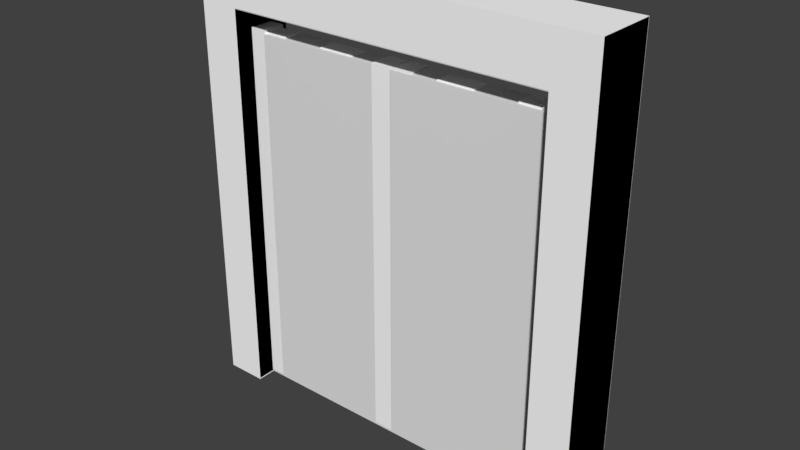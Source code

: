 # Source: big_fence_gate.blend  (saved by Blender 2.79.0; exported with 4.5.12 LTS)
import bpy
from mathutils import Matrix  # noqa: F401  (used for matrix-valued properties, if any)

bpy.ops.wm.read_factory_settings(use_empty=True)
scene = bpy.context.scene
scene.name = 'Scene'

# ---- collections
col_collection_1 = bpy.data.collections.new('Collection 1'); scene.collection.children.link(col_collection_1)

# ---- materials (node trees are filled in below, after node groups)
mat_big_fence = bpy.data.materials.new('big_fence')
mat_big_fence.alpha_threshold = 0.0
mat_big_fence.use_transparent_shadow = False
mat_big_fence.diffuse_color = (1.0, 1.0, 1.0, 1.0)
mat_big_fence.roughness = 0.5
mat_big_fence.specular_intensity = 0.0
mat_big_fence.line_color = (0.0, 0.0, 0.0, 1.0)

# ---- material node trees

# ---- world
world_world = bpy.data.worlds.new('World'); scene.world = world_world
world_world.color = (0.05088, 0.05088, 0.05088)
world_world.use_sun_shadow = False
world_world.sun_shadow_jitter_overblur = 0.0
world_world.cycles.sampling_method = 'MANUAL'

# ---- meshes
me_bigfencedoorframe = bpy.data.meshes.new('BigFenceDoorframe')
me_bigfencedoorframe.from_pydata([(-1.0, -0.1517, -0.005462), (1.0, -0.1517, 2.162), (-0.8, -0.1517, 2.162), (-1.0, 0.1517, -0.005462), (-1.0, -0.1517, 2.162), (0.8, -0.1517, 1.924), (0.8, 0.1517, 1.924), (0.8, -0.1517, 2.162), (0.8, 0.1517, 2.162), (-0.8, -0.1517, -0.005462), (1.0, -0.1517, -0.005462), (1.0, 0.1517, -0.005462), (-1.0, 0.1517, 2.162), (-0.8, 0.1517, 1.924), (-0.8, 0.1517, 2.162), (-0.8, -0.1517, 1.924), (0.8, 0.1517, -0.005462), (0.8, 0.1517, 1.995), (-0.8, 0.1517, -0.005462), (-0.8, 0.1517, 1.995), (0.8, -0.1517, -0.005462), (-0.8, -0.1517, 1.995), (0.8, -0.1517, 1.995), (1.0, 0.1517, 2.162)], [], [(11, 23, 1, 10), (0, 4, 12, 3), (23, 11, 16, 17), (10, 1, 22, 20), (15, 5, 7, 2), (6, 13, 14, 8), (19, 18, 3, 12), (9, 21, 4, 0), (14, 12, 4, 2), (23, 8, 7, 1), (22, 1, 7), (8, 14, 2, 7), (13, 6, 5, 15), (23, 17, 8), (4, 21, 2), (18, 14, 2, 9), (20, 7, 8, 16), (19, 12, 14)])
_uv = me_bigfencedoorframe.uv_layers.new(name='UVMap')
_uv.uv.foreach_set('vector', [0.4275, 0.9572, 0.4275, 0.009922, 0.5792, 0.009922, 0.5792, 0.9572, 0.5792, 0.9572, 0.5792, 0.009922, 0.4275, 0.009922, 0.4275, 0.9572, 1.0, 1.0, 1.0, 0.0, 0.9, 0.0, 0.9, 0.9228, 1.0, 0.0, 1.0, 1.0, 0.9, 0.9228, 0.9, 0.0, 0.6, 0.6115, 0.6, 0.9806, 0.4, 0.9806, 0.4, 0.6115, 0.6, 0.9806, 0.6, 0.6115, 0.4, 0.6115, 0.4, 0.9806, 0.1, 0.9228, 0.1, 0.0, 4.749e-07, 0.0, 1.9e-07, 1.0, 0.1, 0.0, 0.1, 0.9228, 0.0, 1.0, 9.498e-08, 0.0, 0.1, 0.7877, 2.682e-07, 0.7877, 0.0, 0.6651, 0.1, 0.6651, 1.0, 0.7877, 0.9, 0.7877, 0.9, 0.6651, 1.0, 0.6651, 0.9, 0.9228, 1.0, 1.0, 0.9, 1.0, 0.6, 0.9806, 0.6, 0.6115, 0.4, 0.6115, 0.4, 0.9806, 0.6, 0.6115, 0.6, 0.9806, 0.4, 0.9806, 0.4, 0.6115, 1.0, 1.0, 0.9, 0.9228, 0.9, 1.0, 0.0, 1.0, 0.1, 0.9228, 0.1, 1.0, 0.4275, 0.009922, 0.4275, 0.9572, 0.5792, 0.9572, 0.5792, 0.009922, 0.5792, 0.009922, 0.5792, 0.9572, 0.4275, 0.9572, 0.4275, 0.009922, 0.1, 0.9228, 1.9e-07, 1.0, 0.1, 1.0])
me_bigfencedoorframe.materials.append(mat_big_fence)
me_bigfencedoorframe.use_remesh_preserve_volume = False
me_bigfencedoorframe.use_remesh_preserve_attributes = False
me_bigfencedoorframe.use_mirror_vertex_groups = False
me_bigfencedoorframe.use_paint_bone_selection = False
me_bigfencedoorframe.use_paint_mask = True
me_bigfencedoorframe.update()
me_bigfencedoorframecollider = bpy.data.meshes.new('BigFenceDoorframeCollider')
me_bigfencedoorframecollider.from_pydata([(-1.0, -0.15, -1.49e-08), (-1.0, -0.15, 2.16), (-1.0, 0.15, -1.49e-08), (-1.0, 0.15, 2.16), (-0.8, -0.15, -1.49e-08), (-0.8, -0.15, 1.92), (-0.8, 0.15, -1.49e-08), (-0.8, 0.15, 1.92), (1.0, -0.15, -1.49e-08), (1.0, -0.15, 2.16), (1.0, 0.15, -1.49e-08), (1.0, 0.15, 2.16), (0.8, -0.15, -1.49e-08), (0.8, -0.15, 1.92), (0.8, 0.15, -1.49e-08), (0.8, 0.15, 1.92)], [], [(0, 1, 3, 2), (2, 3, 7, 6), (6, 7, 5, 4), (4, 5, 1, 0), (9, 1, 5, 13), (15, 7, 3, 11), (13, 5, 7, 15), (8, 10, 11, 9), (10, 14, 15, 11), (14, 12, 13, 15), (12, 8, 9, 13), (11, 3, 1, 9)])
me_bigfencedoorframecollider.use_remesh_preserve_volume = False
me_bigfencedoorframecollider.use_remesh_preserve_attributes = False
me_bigfencedoorframecollider.use_mirror_vertex_groups = False
me_bigfencedoorframecollider.update()
me_bigfencegateright = bpy.data.meshes.new('BigFenceGateRight')
me_bigfencegateright.from_pydata([(0.03571, -0.02991, 1.243), (0.03571, -0.02991, 0.01545), (-0.5072, 0.02831, 0.01545), (-0.5072, 0.02831, 1.243), (-0.5072, -0.02991, 1.243), (-0.5072, -0.02991, 0.01545), (0.03571, 0.02831, 0.01545), (0.03571, 0.02831, 1.243), (0.03571, 0.03559, 0.9774), (0.03571, 0.03559, 0.8848), (-0.5072, 0.01242, 0.8848), (-0.5072, 0.01242, 0.9774), (-0.5072, 0.03559, 0.8848), (-0.5072, 0.03559, 0.9774), (0.03571, 0.01242, 0.8848), (0.03571, 0.01242, 0.9774), (-0.1, 0.02831, 0.01545), (-0.2358, 0.02831, 0.01545), (-0.3715, 0.02831, 0.01545), (-0.1, 0.02831, 1.243), (-0.2358, 0.02831, 1.243), (-0.3715, 0.02831, 1.243), (-0.1, -0.02991, 1.243), (-0.2358, -0.02991, 1.243), (-0.3715, -0.02991, 1.243), (-0.1, -0.02991, 0.01545), (-0.2358, -0.02991, 0.01545), (-0.3715, -0.02991, 0.01545), (-0.5072, 0.03559, 0.296), (-0.5072, 0.03559, 0.3886), (0.03571, 0.01242, 0.3886), (0.03571, 0.01242, 0.296), (0.03571, 0.03559, 0.3886), (0.03571, 0.03559, 0.296), (-0.5072, 0.01242, 0.3886), (-0.5072, 0.01242, 0.296), (-0.5177, 0.04112, 1.253), (-0.4503, 0.04112, 1.253), (-0.4503, -0.04059, 0.007099), (-0.5177, -0.04059, 0.007099), (-0.4503, 0.04112, 0.007099), (-0.5177, 0.04112, 0.007099), (-0.4503, -0.04059, 1.253), (-0.5177, -0.04059, 1.253), (-0.01854, 0.04112, 1.261), (0.04879, 0.04112, 1.261), (0.04879, -0.04059, 0.007099), (-0.01854, -0.04059, 0.007099), (0.04879, 0.04112, 0.007099), (-0.01854, 0.04112, 0.007099), (0.04879, -0.04059, 1.261), (-0.01854, -0.04059, 1.261), (-0.2434, 0.02831, 1.253), (-0.3638, 0.02831, 1.253), (-0.2434, -0.02991, 1.253), (-0.3638, -0.02991, 1.253), (0.03571, 0.02831, 1.254), (0.03571, -0.02991, 1.254), (-0.1, 0.02831, 1.254), (-0.1, -0.02991, 1.254), (-0.5072, -0.03572, 0.296), (-0.5072, -0.03572, 0.3886), (0.03571, -0.01255, 0.296), (0.03571, -0.01255, 0.3886), (0.03571, -0.03572, 0.296), (0.03571, -0.03572, 0.3886), (-0.5072, -0.01255, 0.3886), (-0.5072, -0.01255, 0.296), (0.03571, -0.03572, 0.9774), (0.03571, -0.03572, 0.8848), (-0.5072, -0.01255, 0.9774), (-0.5072, -0.01255, 0.8848), (-0.5072, -0.03572, 0.9774), (-0.5072, -0.03572, 0.8848), (0.03571, -0.01255, 0.8848), (0.03571, -0.01255, 0.9774)], [], [(22, 25, 1, 0), (19, 7, 6, 16), (0, 1, 6, 7), (27, 5, 2, 18), (5, 4, 3, 2), (0, 7, 56, 57), (11, 15, 8, 13), (11, 10, 14, 15), (15, 14, 9, 8), (14, 10, 12, 9), (10, 11, 13, 12), (13, 8, 9, 12), (4, 24, 21, 3), (20, 21, 53, 52), (23, 22, 19, 20), (1, 25, 16, 6), (25, 26, 17, 16), (26, 27, 18, 17), (3, 21, 18, 2), (21, 20, 17, 18), (20, 19, 16, 17), (4, 5, 27, 24), (24, 27, 26, 23), (23, 26, 25, 22), (31, 35, 28, 33), (31, 30, 34, 35), (35, 34, 29, 28), (34, 30, 32, 29), (30, 31, 33, 32), (33, 28, 29, 32), (39, 43, 36, 41), (39, 38, 42, 43), (43, 42, 37, 36), (42, 38, 40, 37), (38, 39, 41, 40), (41, 36, 37, 40), (47, 51, 44, 49), (47, 46, 50, 51), (51, 50, 45, 44), (50, 46, 48, 45), (46, 47, 49, 48), (49, 44, 45, 48), (55, 54, 52, 53), (21, 24, 55, 53), (24, 23, 54, 55), (23, 20, 52, 54), (59, 57, 56, 58), (7, 19, 58, 56), (19, 22, 59, 58), (22, 0, 57, 59), (62, 67, 66, 63), (65, 64, 62, 63), (61, 65, 63, 66), (60, 61, 66, 67), (64, 65, 61, 60), (64, 60, 67, 62), (70, 75, 74, 71), (73, 72, 70, 71), (69, 73, 71, 74), (68, 69, 74, 75), (72, 73, 69, 68), (72, 68, 75, 70)])
_uv = me_bigfencegateright.uv_layers.new(name='UVMap')
_uv.uv.foreach_set('vector', [0.9, 0.1153, 0.6, 0.1153, 0.6, 0.0, 0.9, 0.0, 0.9, 0.1153, 0.9, 0.0, 0.6, 0.0, 0.6, 0.1153, 0.9, 0.0, 0.6, 0.0, 0.6, 0.0, 0.9, 0.0, 0.6, 0.346, 0.6, 0.4614, 0.6, 0.4614, 0.6, 0.346, 0.6, 0.4614, 0.9, 0.4614, 0.9, 0.4614, 0.6, 0.4614, 0.9, 0.0, 0.9, 0.0, 0.9, 0.0, 0.9, 0.0, 0.4189, 0.2979, 0.4189, 0.8772, 0.4189, 0.8772, 0.4189, 0.2979, 0.4189, 0.2979, 0.5805, 0.2979, 0.5805, 0.8772, 0.4189, 0.8772, 0.4189, 0.8772, 0.5805, 0.8772, 0.5805, 0.8772, 0.4189, 0.8772, 0.5805, 0.8772, 0.5805, 0.2979, 0.5805, 0.2979, 0.5805, 0.8772, 0.5805, 0.2979, 0.4189, 0.2979, 0.4189, 0.2979, 0.5805, 0.2979, 0.4189, 0.2979, 0.4189, 0.8772, 0.5805, 0.8772, 0.5805, 0.2979, 0.9, 0.4614, 0.9, 0.346, 0.9, 0.346, 0.9, 0.4614, 0.9, 0.2307, 0.9, 0.346, 0.9, 0.346, 0.9, 0.2307, 0.9, 0.2307, 0.9, 0.1153, 0.9, 0.1153, 0.9, 0.2307, 0.6, 0.0, 0.6, 0.1153, 0.6, 0.1153, 0.6, 0.0, 0.6, 0.1153, 0.6, 0.2307, 0.6, 0.2307, 0.6, 0.1153, 0.6, 0.2307, 0.6, 0.346, 0.6, 0.346, 0.6, 0.2307, 0.9, 0.4614, 0.9, 0.346, 0.6, 0.346, 0.6, 0.4614, 0.9, 0.346, 0.9, 0.2307, 0.6, 0.2307, 0.6, 0.346, 0.9, 0.2307, 0.9, 0.1153, 0.6, 0.1153, 0.6, 0.2307, 0.9, 0.4614, 0.6, 0.4614, 0.6, 0.346, 0.9, 0.346, 0.9, 0.346, 0.6, 0.346, 0.6, 0.2307, 0.9, 0.2307, 0.9, 0.2307, 0.6, 0.2307, 0.6, 0.1153, 0.9, 0.1153, 0.4189, 0.2979, 0.4189, 0.8772, 0.4189, 0.8772, 0.4189, 0.2979, 0.4189, 0.2979, 0.5805, 0.2979, 0.5805, 0.8772, 0.4189, 0.8772, 0.4189, 0.8772, 0.5805, 0.8772, 0.5805, 0.8772, 0.4189, 0.8772, 0.5805, 0.8772, 0.5805, 0.2979, 0.5805, 0.2979, 0.5805, 0.8772, 0.5805, 0.2979, 0.4189, 0.2979, 0.4189, 0.2979, 0.5805, 0.2979, 0.4189, 0.2979, 0.4189, 0.8772, 0.5805, 0.8772, 0.5805, 0.2979, 0.4189, 0.2979, 0.4189, 0.8772, 0.4189, 0.8772, 0.4189, 0.2979, 0.4189, 0.2979, 0.5805, 0.2979, 0.5805, 0.8772, 0.4189, 0.8772, 0.4189, 0.8772, 0.5805, 0.8772, 0.5805, 0.8772, 0.4189, 0.8772, 0.5805, 0.8772, 0.5805, 0.2979, 0.5805, 0.2979, 0.5805, 0.8772, 0.5805, 0.2979, 0.4189, 0.2979, 0.4189, 0.2979, 0.5805, 0.2979, 0.4189, 0.2979, 0.4189, 0.8772, 0.5805, 0.8772, 0.5805, 0.2979, 0.4189, 0.2979, 0.4189, 0.8772, 0.4189, 0.8772, 0.4189, 0.2979, 0.4189, 0.2979, 0.5805, 0.2979, 0.5805, 0.8772, 0.4189, 0.8772, 0.4189, 0.8772, 0.5805, 0.8772, 0.5805, 0.8772, 0.4189, 0.8772, 0.5805, 0.8772, 0.5805, 0.2979, 0.5805, 0.2979, 0.5805, 0.8772, 0.5805, 0.2979, 0.4189, 0.2979, 0.4189, 0.2979, 0.5805, 0.2979, 0.4189, 0.2979, 0.4189, 0.8772, 0.5805, 0.8772, 0.5805, 0.2979, 0.9, 0.346, 0.9, 0.2307, 0.9, 0.2307, 0.9, 0.346, 0.9, 0.346, 0.9, 0.346, 0.9, 0.346, 0.9, 0.346, 0.9, 0.346, 0.9, 0.2307, 0.9, 0.2307, 0.9, 0.346, 0.9, 0.2307, 0.9, 0.2307, 0.9, 0.2307, 0.9, 0.2307, 0.9, 0.1153, 0.9, 0.0, 0.9, 0.0, 0.9, 0.1153, 0.9, 0.0, 0.9, 0.1153, 0.9, 0.1153, 0.9, 0.0, 0.9, 0.1153, 0.9, 0.1153, 0.9, 0.1153, 0.9, 0.1153, 0.9, 0.1153, 0.9, 0.0, 0.9, 0.0, 0.9, 0.1153, 0.4189, 0.2979, 0.4189, 0.8772, 0.5805, 0.8772, 0.5805, 0.2979, 0.5805, 0.2979, 0.4189, 0.2979, 0.4189, 0.2979, 0.5805, 0.2979, 0.5805, 0.8772, 0.5805, 0.2979, 0.5805, 0.2979, 0.5805, 0.8772, 0.4189, 0.8772, 0.5805, 0.8772, 0.5805, 0.8772, 0.4189, 0.8772, 0.4189, 0.2979, 0.5805, 0.2979, 0.5805, 0.8772, 0.4189, 0.8772, 0.4189, 0.2979, 0.4189, 0.8772, 0.4189, 0.8772, 0.4189, 0.2979, 0.4189, 0.2979, 0.4189, 0.8772, 0.5805, 0.8772, 0.5805, 0.2979, 0.5805, 0.2979, 0.4189, 0.2979, 0.4189, 0.2979, 0.5805, 0.2979, 0.5805, 0.8772, 0.5805, 0.2979, 0.5805, 0.2979, 0.5805, 0.8772, 0.4189, 0.8772, 0.5805, 0.8772, 0.5805, 0.8772, 0.4189, 0.8772, 0.4189, 0.2979, 0.5805, 0.2979, 0.5805, 0.8772, 0.4189, 0.8772, 0.4189, 0.2979, 0.4189, 0.8772, 0.4189, 0.8772, 0.4189, 0.2979])
me_bigfencegateright.materials.append(mat_big_fence)
me_bigfencegateright.use_remesh_preserve_volume = False
me_bigfencegateright.use_remesh_preserve_attributes = False
me_bigfencegateright.use_mirror_vertex_groups = False
me_bigfencegateright.use_paint_bone_selection = False
me_bigfencegateright.use_paint_mask = True
me_bigfencegateright.update()
me_bigfencegateleftcollider = bpy.data.meshes.new('BigFenceGateLeftCollider')
me_bigfencegateleftcollider.from_pydata([(-0.4, 0.06, -1.0), (-0.4, 0.06, 0.8), (-0.4, -0.06, -1.0), (-0.4, -0.06, 0.8), (0.4, 0.06, -1.0), (0.4, 0.06, 0.8), (0.4, -0.06, -1.0), (0.4, -0.06, 0.8)], [], [(0, 1, 3, 2), (2, 3, 7, 6), (6, 7, 5, 4), (4, 5, 1, 0), (2, 6, 4, 0), (7, 3, 1, 5)])
me_bigfencegateleftcollider.use_remesh_preserve_volume = False
me_bigfencegateleftcollider.use_remesh_preserve_attributes = False
me_bigfencegateleftcollider.use_mirror_vertex_groups = False
me_bigfencegateleftcollider.update()
me_bigfencegateleft = bpy.data.meshes.new('BigFenceGateLeft')
me_bigfencegateleft.from_pydata([(-0.03625, 0.01202, 0.9774), (-0.03625, 0.01202, 0.8848), (0.5067, 0.03518, 0.8848), (0.5067, 0.03518, 0.9774), (0.5067, 0.01202, 0.8848), (0.5067, 0.01202, 0.9774), (-0.03625, 0.03518, 0.8848), (-0.03625, 0.03518, 0.9774), (0.5067, 0.01202, 0.296), (0.5067, 0.01202, 0.3886), (-0.03625, 0.03518, 0.3886), (-0.03625, 0.03518, 0.296), (-0.03625, 0.01202, 0.3886), (-0.03625, 0.01202, 0.296), (0.5067, 0.03518, 0.3886), (0.5067, 0.03518, 0.296), (0.09948, 0.02938, 1.254), (0.09948, -0.02884, 1.254), (-0.03625, 0.02938, 1.254), (-0.03625, -0.02884, 1.254), (0.3633, 0.02938, 1.253), (0.2429, 0.02938, 1.253), (0.3633, -0.02884, 1.253), (0.2429, -0.02884, 1.253), (0.01799, 0.04006, 1.261), (-0.04933, 0.04006, 1.261), (0.01799, -0.04165, 0.007099), (-0.04933, -0.04165, 0.007099), (0.01799, 0.04006, 0.007099), (-0.04933, 0.04006, 0.007099), (-0.04933, -0.04165, 1.261), (0.01799, -0.04165, 1.261), (0.5171, 0.04006, 1.253), (0.4498, 0.04006, 1.253), (0.5171, -0.04165, 0.007099), (0.4498, -0.04165, 0.007099), (0.5171, 0.04006, 0.007099), (0.4498, 0.04006, 0.007099), (0.4498, -0.04165, 1.253), (0.5171, -0.04165, 1.253), (0.5067, -0.01295, 0.296), (0.5067, -0.01295, 0.3886), (-0.03625, -0.03612, 0.296), (-0.03625, -0.03612, 0.3886), (-0.03625, -0.01295, 0.296), (-0.03625, -0.01295, 0.3886), (0.5067, -0.03612, 0.3886), (0.5067, -0.03612, 0.296), (0.371, 0.02938, 0.01545), (0.2352, 0.02938, 0.01545), (0.09948, 0.02938, 0.01545), (0.371, 0.02938, 1.243), (0.2352, 0.02938, 1.243), (0.09948, 0.02938, 1.243), (0.371, -0.02884, 1.243), (0.2352, -0.02884, 1.243), (0.09948, -0.02884, 1.243), (0.371, -0.02884, 0.01545), (0.2352, -0.02884, 0.01545), (0.09948, -0.02884, 0.01545), (-0.03625, -0.01295, 0.9774), (-0.03625, -0.01295, 0.8848), (0.5067, -0.03612, 0.9774), (0.5067, -0.03612, 0.8848), (0.5067, -0.01295, 0.9774), (0.5067, -0.01295, 0.8848), (-0.03625, -0.03612, 0.8848), (-0.03625, -0.03612, 0.9774), (-0.03625, -0.02884, 1.243), (-0.03625, -0.02884, 0.01545), (0.5067, 0.02938, 0.01545), (0.5067, 0.02938, 1.243), (0.5067, -0.02884, 1.243), (0.5067, -0.02884, 0.01545), (-0.03625, 0.02938, 0.01545), (-0.03625, 0.02938, 1.243)], [], [(3, 7, 0, 5), (3, 2, 6, 7), (7, 6, 1, 0), (6, 2, 4, 1), (2, 3, 5, 4), (5, 0, 1, 4), (11, 15, 8, 13), (11, 10, 14, 15), (15, 14, 9, 8), (14, 10, 12, 9), (10, 11, 13, 12), (13, 8, 9, 12), (53, 75, 18, 16), (56, 53, 16, 17), (68, 56, 17, 19), (16, 18, 19, 17), (52, 55, 23, 21), (51, 52, 21, 20), (54, 51, 20, 22), (20, 21, 23, 22), (26, 31, 30, 27), (29, 28, 26, 27), (25, 29, 27, 30), (24, 25, 30, 31), (28, 29, 25, 24), (28, 24, 31, 26), (34, 39, 38, 35), (37, 36, 34, 35), (33, 37, 35, 38), (32, 33, 38, 39), (36, 37, 33, 32), (36, 32, 39, 34), (42, 47, 46, 43), (45, 44, 42, 43), (41, 45, 43, 46), (40, 41, 46, 47), (44, 45, 41, 40), (44, 40, 47, 42), (52, 49, 50, 53), (51, 48, 49, 52), (71, 70, 48, 51), (55, 56, 59, 58), (54, 55, 58, 57), (72, 54, 57, 73), (49, 48, 57, 58), (50, 49, 58, 59), (74, 50, 59, 69), (52, 53, 56, 55), (55, 54, 22, 23), (71, 51, 54, 72), (62, 67, 66, 63), (65, 64, 62, 63), (61, 65, 63, 66), (60, 61, 66, 67), (64, 65, 61, 60), (64, 60, 67, 62), (75, 68, 19, 18), (70, 71, 72, 73), (48, 70, 73, 57), (75, 74, 69, 68), (56, 68, 69, 59), (53, 50, 74, 75)])
_uv = me_bigfencegateleft.uv_layers.new(name='UVMap')
_uv.uv.foreach_set('vector', [0.4189, 0.2979, 0.4189, 0.8772, 0.4189, 0.8772, 0.4189, 0.2979, 0.4189, 0.2979, 0.5805, 0.2979, 0.5805, 0.8772, 0.4189, 0.8772, 0.4189, 0.8772, 0.5805, 0.8772, 0.5805, 0.8772, 0.4189, 0.8772, 0.5805, 0.8772, 0.5805, 0.2979, 0.5805, 0.2979, 0.5805, 0.8772, 0.5805, 0.2979, 0.4189, 0.2979, 0.4189, 0.2979, 0.5805, 0.2979, 0.4189, 0.2979, 0.4189, 0.8772, 0.5805, 0.8772, 0.5805, 0.2979, 0.4189, 0.2979, 0.4189, 0.8772, 0.4189, 0.8772, 0.4189, 0.2979, 0.4189, 0.2979, 0.5805, 0.2979, 0.5805, 0.8772, 0.4189, 0.8772, 0.4189, 0.8772, 0.5805, 0.8772, 0.5805, 0.8772, 0.4189, 0.8772, 0.5805, 0.8772, 0.5805, 0.2979, 0.5805, 0.2979, 0.5805, 0.8772, 0.5805, 0.2979, 0.4189, 0.2979, 0.4189, 0.2979, 0.5805, 0.2979, 0.4189, 0.2979, 0.4189, 0.8772, 0.5805, 0.8772, 0.5805, 0.2979, 0.9, 0.1153, 0.9, 0.0, 0.9, 0.0, 0.9, 0.1153, 0.9, 0.1153, 0.9, 0.1153, 0.9, 0.1153, 0.9, 0.1153, 0.9, 0.0, 0.9, 0.1153, 0.9, 0.1153, 0.9, 0.0, 0.9, 0.1153, 0.9, 0.0, 0.9, 0.0, 0.9, 0.1153, 0.9, 0.2307, 0.9, 0.2307, 0.9, 0.2307, 0.9, 0.2307, 0.9, 0.346, 0.9, 0.2307, 0.9, 0.2307, 0.9, 0.346, 0.9, 0.346, 0.9, 0.346, 0.9, 0.346, 0.9, 0.346, 0.9, 0.346, 0.9, 0.2307, 0.9, 0.2307, 0.9, 0.346, 0.4189, 0.2979, 0.4189, 0.8772, 0.5805, 0.8772, 0.5805, 0.2979, 0.5805, 0.2979, 0.4189, 0.2979, 0.4189, 0.2979, 0.5805, 0.2979, 0.5805, 0.8772, 0.5805, 0.2979, 0.5805, 0.2979, 0.5805, 0.8772, 0.4189, 0.8772, 0.5805, 0.8772, 0.5805, 0.8772, 0.4189, 0.8772, 0.4189, 0.2979, 0.5805, 0.2979, 0.5805, 0.8772, 0.4189, 0.8772, 0.4189, 0.2979, 0.4189, 0.8772, 0.4189, 0.8772, 0.4189, 0.2979, 0.4189, 0.2979, 0.4189, 0.8772, 0.5805, 0.8772, 0.5805, 0.2979, 0.5805, 0.2979, 0.4189, 0.2979, 0.4189, 0.2979, 0.5805, 0.2979, 0.5805, 0.8772, 0.5805, 0.2979, 0.5805, 0.2979, 0.5805, 0.8772, 0.4189, 0.8772, 0.5805, 0.8772, 0.5805, 0.8772, 0.4189, 0.8772, 0.4189, 0.2979, 0.5805, 0.2979, 0.5805, 0.8772, 0.4189, 0.8772, 0.4189, 0.2979, 0.4189, 0.8772, 0.4189, 0.8772, 0.4189, 0.2979, 0.4189, 0.2979, 0.4189, 0.8772, 0.5805, 0.8772, 0.5805, 0.2979, 0.5805, 0.2979, 0.4189, 0.2979, 0.4189, 0.2979, 0.5805, 0.2979, 0.5805, 0.8772, 0.5805, 0.2979, 0.5805, 0.2979, 0.5805, 0.8772, 0.4189, 0.8772, 0.5805, 0.8772, 0.5805, 0.8772, 0.4189, 0.8772, 0.4189, 0.2979, 0.5805, 0.2979, 0.5805, 0.8772, 0.4189, 0.8772, 0.4189, 0.2979, 0.4189, 0.8772, 0.4189, 0.8772, 0.4189, 0.2979, 0.9, 0.2307, 0.6, 0.2307, 0.6, 0.1153, 0.9, 0.1153, 0.9, 0.346, 0.6, 0.346, 0.6, 0.2307, 0.9, 0.2307, 0.9, 0.4614, 0.6, 0.4614, 0.6, 0.346, 0.9, 0.346, 0.9, 0.2307, 0.9, 0.1153, 0.6, 0.1153, 0.6, 0.2307, 0.9, 0.346, 0.9, 0.2307, 0.6, 0.2307, 0.6, 0.346, 0.9, 0.4614, 0.9, 0.346, 0.6, 0.346, 0.6, 0.4614, 0.6, 0.2307, 0.6, 0.346, 0.6, 0.346, 0.6, 0.2307, 0.6, 0.1153, 0.6, 0.2307, 0.6, 0.2307, 0.6, 0.1153, 0.6, 0.0, 0.6, 0.1153, 0.6, 0.1153, 0.6, 0.0, 0.9, 0.2307, 0.9, 0.1153, 0.9, 0.1153, 0.9, 0.2307, 0.9, 0.2307, 0.9, 0.346, 0.9, 0.346, 0.9, 0.2307, 0.9, 0.4614, 0.9, 0.346, 0.9, 0.346, 0.9, 0.4614, 0.4189, 0.2979, 0.4189, 0.8772, 0.5805, 0.8772, 0.5805, 0.2979, 0.5805, 0.2979, 0.4189, 0.2979, 0.4189, 0.2979, 0.5805, 0.2979, 0.5805, 0.8772, 0.5805, 0.2979, 0.5805, 0.2979, 0.5805, 0.8772, 0.4189, 0.8772, 0.5805, 0.8772, 0.5805, 0.8772, 0.4189, 0.8772, 0.4189, 0.2979, 0.5805, 0.2979, 0.5805, 0.8772, 0.4189, 0.8772, 0.4189, 0.2979, 0.4189, 0.8772, 0.4189, 0.8772, 0.4189, 0.2979, 0.9, 0.0, 0.9, 0.0, 0.9, 0.0, 0.9, 0.0, 0.6, 0.4614, 0.9, 0.4614, 0.9, 0.4614, 0.6, 0.4614, 0.6, 0.346, 0.6, 0.4614, 0.6, 0.4614, 0.6, 0.346, 0.9, 0.0, 0.6, 0.0, 0.6, 0.0, 0.9, 0.0, 0.9, 0.1153, 0.9, 0.0, 0.6, 0.0, 0.6, 0.1153, 0.9, 0.1153, 0.6, 0.1153, 0.6, 0.0, 0.9, 0.0])
me_bigfencegateleft.materials.append(mat_big_fence)
me_bigfencegateleft.use_remesh_preserve_volume = False
me_bigfencegateleft.use_remesh_preserve_attributes = False
me_bigfencegateleft.use_mirror_vertex_groups = False
me_bigfencegateleft.use_paint_bone_selection = False
me_bigfencegateleft.use_paint_mask = True
me_bigfencegateleft.update()
me_bigfencegaterightcollider = bpy.data.meshes.new('BigFenceGateRightCollider')
me_bigfencegaterightcollider.from_pydata([(-0.4, 0.06, -1.0), (-0.4, 0.06, 0.8), (-0.4, -0.06, -1.0), (-0.4, -0.06, 0.8), (0.4, 0.06, -1.0), (0.4, 0.06, 0.8), (0.4, -0.06, -1.0), (0.4, -0.06, 0.8)], [], [(0, 1, 3, 2), (2, 3, 7, 6), (6, 7, 5, 4), (4, 5, 1, 0), (2, 6, 4, 0), (7, 3, 1, 5)])
me_bigfencegaterightcollider.use_remesh_preserve_volume = False
me_bigfencegaterightcollider.use_remesh_preserve_attributes = False
me_bigfencegaterightcollider.use_mirror_vertex_groups = False
me_bigfencegaterightcollider.update()

# ---- objects
ob_bigfencedoorframe = bpy.data.objects.new('BigFenceDoorframe', me_bigfencedoorframe)
ob_bigfencedoorframecollider__colonly = bpy.data.objects.new('BigFenceDoorframeCollider -colonly', me_bigfencedoorframecollider)
ob_bigfencegateright = bpy.data.objects.new('BigFenceGateRight', me_bigfencegateright)
ob_bigfencegateleftcollider__colonly = bpy.data.objects.new('BigFenceGateLeftCollider -colonly', me_bigfencegateleftcollider)
ob_bigfencegateleft = bpy.data.objects.new('BigFenceGateLeft', me_bigfencegateleft)
ob_bigfencegaterightcollider__colonly = bpy.data.objects.new('BigFenceGateRightCollider -colonly', me_bigfencegaterightcollider)

# ---- transforms, parenting, visibility, modifiers, constraints
ob_bigfencedoorframe.location = (0.0, 0.0, 0.0)
ob_bigfencedoorframe.lock_rotations_4d = False
ob_bigfencedoorframe.empty_display_type = 'ARROWS'
ob_bigfencedoorframe.lineart.crease_threshold = 0.0
ob_bigfencedoorframecollider__colonly.parent = ob_bigfencedoorframe
ob_bigfencedoorframecollider__colonly.location = (0.0, 0.0, 0.0)
ob_bigfencedoorframecollider__colonly.display_type = 'WIRE'
ob_bigfencedoorframecollider__colonly.show_wire = True
ob_bigfencedoorframecollider__colonly.show_all_edges = True
ob_bigfencedoorframecollider__colonly.show_in_front = True
ob_bigfencedoorframecollider__colonly.lineart.crease_threshold = 0.0
ob_bigfencegateright.parent = ob_bigfencedoorframe
ob_bigfencegateright.location = (0.75, 0.0, 0.0)
ob_bigfencegateright.scale = (1.442, 1.442, 1.442)
ob_bigfencegateright.lock_rotations_4d = False
ob_bigfencegateright.empty_display_type = 'ARROWS'
ob_bigfencegateright.lineart.crease_threshold = 0.0
ob_bigfencegateleftcollider__colonly.parent = ob_bigfencegateright
ob_bigfencegateleftcollider__colonly.matrix_parent_inverse = Matrix(((0.6936, 0.0, 0.0, -0.5202), (0.0, 0.6936, 0.0, 0.0), (0.0, 0.0, 0.6936, 0.0), (0.0, 0.0, 0.0, 1.0)))
ob_bigfencegateleftcollider__colonly.location = (0.4, 0.0, 1.0)
ob_bigfencegateleftcollider__colonly.display_type = 'WIRE'
ob_bigfencegateleftcollider__colonly.show_wire = True
ob_bigfencegateleftcollider__colonly.show_all_edges = True
ob_bigfencegateleftcollider__colonly.show_in_front = True
ob_bigfencegateleftcollider__colonly.lineart.crease_threshold = 0.0
ob_bigfencegateleft.parent = ob_bigfencedoorframe
ob_bigfencegateleft.location = (-0.75, 0.0, 0.0)
ob_bigfencegateleft.scale = (1.442, 1.442, 1.442)
ob_bigfencegateleft.lock_rotations_4d = False
ob_bigfencegateleft.empty_display_type = 'ARROWS'
ob_bigfencegateleft.lineart.crease_threshold = 0.0
ob_bigfencegaterightcollider__colonly.parent = ob_bigfencegateleft
ob_bigfencegaterightcollider__colonly.matrix_parent_inverse = Matrix(((0.6936, 0.0, 0.0, 0.5202), (0.0, 0.6936, 0.0, 0.0), (0.0, 0.0, 0.6936, 0.0), (0.0, 0.0, 0.0, 1.0)))
ob_bigfencegaterightcollider__colonly.location = (-0.4, 0.0, 1.0)
ob_bigfencegaterightcollider__colonly.display_type = 'WIRE'
ob_bigfencegaterightcollider__colonly.show_wire = True
ob_bigfencegaterightcollider__colonly.show_all_edges = True
ob_bigfencegaterightcollider__colonly.show_in_front = True
ob_bigfencegaterightcollider__colonly.lineart.crease_threshold = 0.0

# ---- collection membership
col_collection_1.objects.link(ob_bigfencedoorframe)
col_collection_1.objects.link(ob_bigfencedoorframecollider__colonly)
col_collection_1.objects.link(ob_bigfencegateright)
col_collection_1.objects.link(ob_bigfencegateleftcollider__colonly)
col_collection_1.objects.link(ob_bigfencegateleft)
col_collection_1.objects.link(ob_bigfencegaterightcollider__colonly)

# ---- scene / render settings (as saved in the file)
scene.frame_start = 1; scene.frame_end = 250; scene.frame_set(1)
scene.render.engine = 'BLENDER_EEVEE_NEXT'
scene.render.resolution_percentage = 50
scene.render.dither_intensity = 0.0
scene.cycles.use_denoising = False
scene.cycles.samples = 128
scene.cycles.sampling_pattern = 'TABULATED_SOBOL'
scene.cycles.use_adaptive_sampling = False
scene.cycles.use_light_tree = False
scene.cycles.blur_glossy = 0.0
scene.cycles.sample_clamp_indirect = 0.0
scene.view_settings.view_transform = 'Standard'
bpy.context.view_layer.update()

# ---- added for rendering (the .blend has no active camera and no usable light): camera, sun
cam_auto = bpy.data.cameras.new('AutoCamera')
cam_auto.lens = 50.0
cam_auto.sensor_width = 36.0
cam_auto.clip_end = 1000.0
ob_auto_camera = bpy.data.objects.new('AutoCamera', cam_auto)
scene.collection.objects.link(ob_auto_camera)
ob_auto_camera.location = (2.74301, -3.29161, 3.27261)
ob_auto_camera.rotation_euler = (1.09748, -7.21219e-08, 0.694738)
scene.camera = ob_auto_camera
light_auto_sun = bpy.data.lights.new('AutoSun', 'SUN')
light_auto_sun.energy = 3.0
light_auto_sun.angle = 0.0523599
ob_auto_sun = bpy.data.objects.new('AutoSun', light_auto_sun)
scene.collection.objects.link(ob_auto_sun)
ob_auto_sun.rotation_euler = (0.872665, 0.174533, 0.523599)
bpy.context.view_layer.update()

